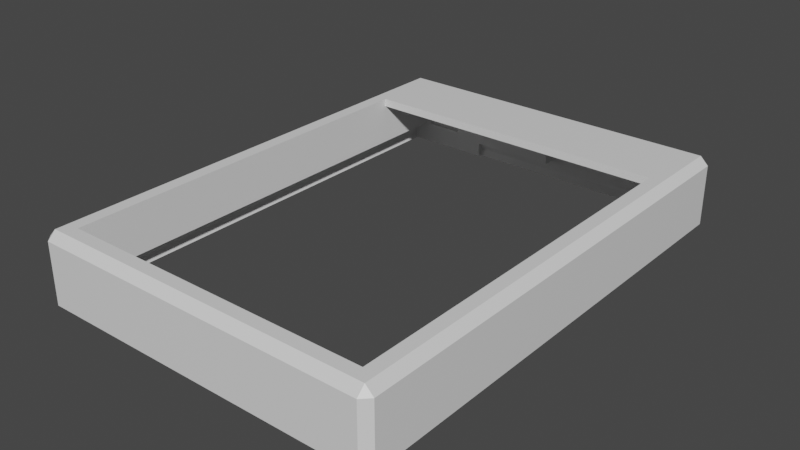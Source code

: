 # Source: 20keypad-c-cover.blend  (saved by Blender 2.93.21; exported with 4.5.12 LTS)
import bpy
from mathutils import Matrix  # noqa: F401  (used for matrix-valued properties, if any)

bpy.ops.wm.read_factory_settings(use_empty=True)
scene = bpy.context.scene
scene.name = 'Scene'

# ---- collections
col_collection = bpy.data.collections.new('Collection'); scene.collection.children.link(col_collection)

# ---- materials (node trees are filled in below, after node groups)
mat_material = bpy.data.materials.new('Material')
mat_material.alpha_threshold = 0.0
mat_material.use_transparent_shadow = False
mat_material.line_color = (0.0, 0.0, 0.0, 1.0)

# ---- material node trees
mat_material.use_nodes = True; mat_material.node_tree.nodes.clear()
_N = mat_material.node_tree.nodes; _L = mat_material.node_tree.links
n0 = _N.new('ShaderNodeOutputMaterial'); n0.name = 'Material Output'; n0.location = (300, 300)
n1 = _N.new('ShaderNodeBsdfPrincipled'); n1.name = 'Principled BSDF'; n1.location = (10, 300)
n1.distribution = 'GGX'
n1.subsurface_method = 'BURLEY'
n1.inputs[2].default_value = 0.4
n1.inputs[3].default_value = 1.45
n1.inputs[27].default_value = (0.0, 0.0, 0.0, 1.0)
n1.inputs[28].default_value = 1.0
_L.new(n1.outputs[0], n0.inputs[0])
n0.is_active_output = True

# ---- world
world_world = bpy.data.worlds.new('World'); scene.world = world_world
world_world.use_nodes = True; world_world.node_tree.nodes.clear()
_N = world_world.node_tree.nodes; _L = world_world.node_tree.links
n0 = _N.new('ShaderNodeOutputWorld'); n0.name = 'World Output'; n0.location = (300, 300)
n1 = _N.new('ShaderNodeBackground'); n1.name = 'Background'; n1.location = (10, 300)
n1.inputs[0].default_value = (0.05088, 0.05088, 0.05088, 1.0)
_L.new(n1.outputs[0], n0.inputs[0])
n0.is_active_output = True
world_world.color = (0.05088, 0.05088, 0.05088)
world_world.use_sun_shadow = False
world_world.sun_shadow_jitter_overblur = 0.0

# ---- meshes
me_cube_003 = bpy.data.meshes.new('Cube.003')
me_cube_003.from_pydata([(1.002, 0.9516, -7.875), (1.002, -0.9516, -7.875), (-0.9246, -0.9003, 13.5), (0.9246, -0.9003, 13.5), (0.9246, 0.6521, 13.5), (-0.9246, 0.9355, -1.5), (-0.9246, -0.9003, -1.5), (0.9246, -0.9003, -1.5), (-0.9784, -0.9355, -1.5), (0.9784, -0.9355, -1.5), (0.9246, 0.6521, 11.0), (0.9784, 0.9355, -1.5), (-0.9784, 0.9355, -1.5), (-0.3365, 0.9839, -7.875), (-0.9246, 0.9355, 11.0), (-0.9246, 0.6521, 11.0), (0.9246, 0.9355, -1.5), (0.9246, 0.9355, 11.0), (-1.002, -0.9516, -3.5), (-0.9784, -0.9355, -3.5), (1.002, -0.9516, -3.5), (0.9784, -0.9355, -3.5), (0.9784, 0.9355, -3.5), (1.002, 0.9516, -3.5), (1.014, 0.9597, -5.688), (-1.014, -0.9597, -5.688), (1.014, -0.9597, -5.688), (1.002, 0.9839, 11.01), (1.002, 0.9516, 13.5), (1.05, 0.9516, 11.0), (1.002, 0.9839, -7.875), (1.05, 0.9516, -7.875), (1.002, -0.9516, 13.5), (1.002, -0.9839, 11.0), (1.05, -0.9516, 11.0), (1.05, -0.9516, -7.875), (1.002, -0.9839, -7.875), (-1.002, 0.9839, 10.99), (-1.05, 0.9516, 11.0), (-1.002, 0.9516, 13.5), (-1.05, 0.9516, -7.875), (-1.002, 0.9839, -7.875), (-1.002, -0.9839, 11.0), (-1.002, -0.9516, 13.5), (-1.05, -0.9516, 11.0), (-1.002, -0.9839, -7.875), (-1.05, -0.9516, -7.875), (-1.002, -0.9516, -7.875), (-0.9246, 0.6521, 13.5), (-0.05988, 0.8871, -1.5), (0.05988, 0.8871, -1.5), (0.05988, 0.9355, 11.0), (-0.05988, 0.8871, 11.0), (0.05988, 0.8871, 11.0), (-0.05988, 0.9355, 11.0), (0.05988, 0.9355, -1.5), (-0.05988, 0.9355, -1.5), (-0.8874, 0.9355, -1.5), (-0.6623, 0.9355, -1.5), (-0.6623, 0.9355, 2.5), (-0.8874, 0.9355, 2.5), (-0.9305, 0.9516, 5.5), (-0.6192, 0.9516, 5.5), (-0.9784, 0.9839, -7.0), (-0.5713, 0.9839, -7.0), (-0.9784, 0.9839, 8.0), (-0.5713, 0.9839, 8.0), (-0.8874, 0.9516, -1.5), (-0.8874, 0.9516, 2.5), (-0.6623, 0.9516, -1.5), (-0.6623, 0.9516, 2.5), (-0.4946, 0.9597, -5.688), (-0.4946, 0.9516, -7.875), (-0.4946, 0.9355, -7.875), (-0.4946, 0.9355, -3.5), (-0.6192, 0.9516, -4.5), (-0.4946, 0.9516, -3.5), (-0.9784, 0.9355, -3.5), (-1.014, 0.9355, -5.688), (-0.9305, 0.9516, -4.5), (-1.002, 0.9355, -3.5), (-1.002, 0.9355, -7.875)], [], [(1, 36, 45, 47), (0, 31, 35, 1), (2, 43, 32, 3), (76, 71, 24, 23), (46, 44, 38, 40), (39, 43, 2, 48, 4, 3, 32, 28), (21, 19, 8, 9), (2, 3, 7, 6), (26, 24, 0, 1), (2, 6, 5, 14, 15, 48), (76, 23, 22, 74), (36, 33, 42, 45), (31, 29, 34, 35), (77, 12, 8, 19), (10, 17, 16, 7, 3, 4), (10, 4, 48, 15), (24, 71, 72, 0), (80, 18, 25, 78), (19, 18, 80, 77), (59, 58, 57, 5, 12, 77, 80, 78, 81, 73, 74, 22, 11, 17, 51, 55, 56, 54, 14, 60), (47, 46, 40, 41, 13, 30, 0, 72, 73, 81), (9, 11, 22, 21), (21, 22, 23, 20), (26, 25, 18, 20), (20, 18, 19, 21), (1, 47, 25, 26), (78, 25, 47, 81), (20, 23, 24, 26), (27, 28, 29), (30, 31, 0), (32, 33, 34), (35, 36, 1), (37, 38, 39), (42, 43, 44), (45, 46, 47), (29, 31, 30, 27), (28, 32, 34, 29), (33, 36, 35, 34), (37, 41, 40, 38), (32, 43, 42, 33), (38, 44, 43, 39), (44, 46, 45, 42), (39, 28, 27, 37), (12, 5, 6, 8), (7, 16, 17, 11, 9), (49, 52, 54, 56), (51, 53, 50, 55), (52, 49, 50, 53), (50, 49, 56, 55), (51, 17, 10, 15, 14, 54, 52, 53), (64, 13, 41, 63), (63, 41, 37, 27, 30, 13, 64, 66, 65), (68, 60, 57, 67), (69, 58, 59, 70), (67, 57, 58, 69), (59, 60, 68, 70), (79, 63, 65, 61), (75, 62, 66, 64), (75, 64, 63, 79), (62, 61, 65, 66), (67, 69, 75, 79), (75, 69, 70, 68, 67, 79, 61, 62), (72, 71, 76, 74, 73), (60, 14, 5, 57), (9, 8, 6, 7)])
_uv = me_cube_003.uv_layers.new(name='UVMap')
_uv.uv.foreach_set('vector', [0.369, 0.746, 0.3678, 0.75, 0.1322, 0.75, 0.131, 0.746, 0.369, 0.504, 0.375, 0.5073, 0.375, 0.7427, 0.369, 0.746, 0.8653, 0.7434, 0.8688, 0.7459, 0.6312, 0.7459, 0.6347, 0.7434, 0.2597, 0.4373, 0.1822, 0.4434, 0.37, 0.5034, 0.371, 0.5027, 0.375, 0.007257, 0.6244, 0.007257, 0.6244, 0.2427, 0.375, 0.2427, 0.8724, 0.5072, 0.8688, 0.7459, 0.8653, 0.7434, 0.8653, 0.549, 0.6347, 0.549, 0.6347, 0.7434, 0.6312, 0.7459, 0.6339, 0.5072, 0.4549, 0.75, 0.4549, 1.0, 0.482, 1.0, 0.482, 0.75, 0.0, 0.0, 0.0, 0.0, 0.0, 0.0, 0.0, 0.0, 0.3339, 0.625, 0.37, 0.5034, 0.369, 0.504, 0.4007, 0.75, 0.0, 0.0, 0.0, 0.0, 0.0, 0.0, 0.0, 0.0, 0.0, 0.0, 0.0, 0.0, 0.3001, 0.461, 0.371, 0.5027, 0.373, 0.5013, 0.1333, 0.2587, 0.375, 0.7572, 0.6244, 0.7572, 0.6244, 0.9928, 0.375, 0.9928, 0.375, 0.5073, 0.6244, 0.5073, 0.6244, 0.7427, 0.375, 0.7427, 0.127, 0.5013, 0.125, 0.5, 0.482, 1.0, 0.4549, 1.0, 0.0, 0.0, 0.0, 0.0, 0.0, 0.0, 0.0, 0.0, 0.0, 0.0, 0.0, 0.0, 0.0, 0.0, 0.0, 0.0, 0.0, 0.0, 0.0, 0.0, 0.37, 0.5034, 0.1822, 0.4434, 0.1983, 0.504, 0.369, 0.504, 0.1341, 0.5111, 0.4278, 1.0, 0.4143, 1.0, 0.1348, 0.5117, 0.4549, 1.0, 0.4278, 1.0, 0.1341, 0.5111, 0.1298, 0.5056, 0.2186, 0.2563, 0.1155, 0.1322, 0.08649, 0.06069, 0.1094, 0.0625, 0.0, 0.0, 0.0, 0.0, 0.0, 0.0, 0.0, 0.0, 0.0, 0.0, 0.0, 0.0, 0.1333, 0.2587, 0.373, 0.5013, 0.375, 0.5, 0.375, 0.25, 0.8426, 0.4838, 0.1565, 0.2521, 0.128, 0.2204, 0.7193, 0.411, 0.625, 0.9741, 0.2088, 0.2382, 0.131, 0.746, 0.125, 0.7427, 0.125, 0.5073, 0.1318, 0.5, 0.2115, 0.5, 0.3679, 0.5, 0.369, 0.504, 0.0, 0.0, 0.0, 0.0, 0.131, 0.5081, 0.0, 0.0, 0.375, 0.5, 0.373, 0.5013, 0.1336, 0.25, 0.1336, 0.25, 0.373, 0.5013, 0.371, 0.5027, 0.2671, 0.5, 0.4143, 0.75, 0.4143, 1.0, 0.4278, 1.0, 0.4278, 0.75, 0.4278, 0.75, 0.4278, 1.0, 0.4549, 1.0, 0.4549, 0.75, 0.4007, 0.75, 0.4007, 1.0, 0.4143, 1.0, 0.4143, 0.75, 0.1348, 0.5117, 0.4143, 1.0, 0.4007, 1.0, 0.1356, 0.5124, 0.2671, 0.5, 0.371, 0.5027, 0.37, 0.5034, 0.3339, 0.625, 0.6302, 0.4976, 0.6339, 0.5072, 0.6244, 0.5073, 0.3679, 0.5, 0.375, 0.5, 0.369, 0.504, 0.625, 0.7579, 0.6244, 0.75, 0.6244, 0.75, 0.3747, 0.7426, 0.3678, 0.75, 0.369, 0.746, 0.6244, 0.25, 0.6244, 0.25, 0.625, 0.2427, 0.6244, 0.9928, 0.625, 0.9921, 0.6244, 1.0, 0.1324, 0.7499, 0.125, 0.7427, 0.131, 0.746, 0.6244, 0.5073, 0.375, 0.5073, 0.3679, 0.5, 0.6302, 0.4976, 0.6339, 0.5072, 0.6312, 0.7459, 0.6244, 0.7427, 0.6244, 0.5073, 0.6244, 0.7572, 0.375, 0.7572, 0.375, 0.7427, 0.6244, 0.7427, 0.6506, 0.2788, 0.3428, 0.289, 0.375, 0.2427, 0.6244, 0.2427, 0.625, 0.7579, 0.625, 0.9921, 0.6244, 0.9928, 0.6244, 0.7572, 0.6244, 0.2427, 0.6244, 0.007257, 0.625, 0.005332, 0.625, 0.2427, 0.6244, 0.007257, 0.375, 0.007257, 0.375, 0.0, 0.6244, 0.0, 0.6682, 0.2932, 0.6339, 0.5072, 0.6302, 0.4976, 0.6506, 0.2788, 0.125, 0.5, 0.0, 0.0, 0.0, 0.0, 0.0, 0.0, 0.0, 0.0, 0.0625, 0.25, 0.125, 0.5, 0.375, 0.5, 0.1875, 0.25, 0.0, 0.0, 0.0, 0.0, 0.0, 0.0, 0.0, 0.0, 0.0, 0.0, 0.0, 0.0, 0.0, 0.0, 0.0, 0.0, 0.0, 0.0, 0.0, 0.0, 0.0, 0.0, 0.0, 0.0, 0.0, 0.0, 0.0, 0.0, 0.0, 0.0, 0.0, 0.0, 0.0, 0.0, 0.0, 0.0, 0.625, 1.0, 0.0, 0.0, 0.0, 0.0, 0.0, 0.0, 0.05137, 0.08173, 0.05762, 0.09188, 0.3922, 0.3546, 0.1686, 0.5, 0.3428, 0.289, 0.3881, 0.2967, 0.3986, 0.2949, 0.3428, 0.289, 0.6506, 0.2788, 0.6302, 0.4976, 0.3679, 0.5, 0.1686, 0.5, 0.3922, 0.3546, 0.5116, 0.3298, 0.5117, 0.2911, 0.0, 0.0, 0.0, 0.0, 0.0, 0.0, 0.0, 0.0, 0.0, 0.0, 0.0, 0.0, 0.0, 0.0, 0.0, 0.0, 0.0, 0.0, 0.0, 0.0, 0.0, 0.0, 0.0, 0.0, 0.0, 0.0, 0.0, 0.0, 0.0, 0.0, 0.0, 0.0, 0.0, 0.0, 0.0, 0.0, 0.0, 0.0, 0.0, 0.0, 0.0, 0.0, 0.0, 0.0, 0.0, 0.0, 0.0, 0.0, 0.0, 0.0, 0.0, 0.0, 0.0, 0.0, 0.0, 0.0, 0.0, 0.0, 0.0, 0.0, 0.0, 0.0, 0.0, 0.0, 0.0, 0.0, 0.0, 0.0, 0.0, 0.0, 0.0, 0.0, 0.0, 0.0, 0.0, 0.0, 0.0, 0.0, 0.0, 0.0, 0.0, 0.0, 0.0, 0.0, 0.0, 0.0, 0.0, 0.0, 0.1983, 0.504, 0.1822, 0.4434, 0.0, 0.0, 0.0, 0.0, 0.0, 0.0, 0.2088, 0.2382, 0.625, 0.9741, 0.1094, 0.0625, 0.08649, 0.06069, 0.482, 0.75, 0.482, 1.0, 0.0, 0.0, 0.0, 0.0])
_uv.active_render = True
_uv = me_cube_003.uv_layers.new(name='UVマップ')
_uv.uv.foreach_set('vector', [0.0, 0.0, 0.0, 0.0, 0.0, 0.0, 0.0, 0.0, 0.0, 0.0, 0.0, 0.0, 0.0, 0.0, 0.0, 0.0, 0.0, 0.0, 0.0, 0.0, 0.0, 0.0, 0.0, 0.0, 0.0, 0.0, 0.0, 0.0, 0.0, 0.0, 0.0, 0.0, 0.0, 0.0, 0.0, 0.0, 0.0, 0.0, 0.0, 0.0, 0.0, 0.0, 0.0, 0.0, 0.0, 0.0, 0.0, 0.0, 0.0, 0.0, 0.0, 0.0, 0.0, 0.0, 0.0, 0.0, 0.0, 0.0, 0.0, 0.0, 0.0, 0.0, 0.0, 0.0, 0.5587, 1.0, 0.5587, 0.75, 0.4263, 0.75, 0.4263, 1.0, 0.06205, 0.1246, 0.0, 0.0, 0.0, 0.0, 0.0, 0.0, 0.5587, 0.0, 0.4263, 0.0, 0.4263, 0.2463, 0.4675, 0.2482, 0.5587, 0.25, 0.5587, 0.25, 0.0, 0.0, 0.0, 0.0, 0.0, 0.0, 0.0, 0.0, 0.0, 0.0, 0.0, 0.0, 0.0, 0.0, 0.0, 0.0, 0.0, 0.0, 0.0, 0.0, 0.0, 0.0, 0.0, 0.0, 0.0, 0.0, 0.0, 0.0, 0.0, 0.0, 0.0, 0.0, 0.5587, 0.5, 0.5474, 0.5003, 0.4263, 0.5037, 0.4263, 0.75, 0.5587, 0.75, 0.5587, 0.5, 0.5587, 0.5, 0.5587, 0.5, 0.5587, 0.25, 0.5087, 0.2707, 0.0, 0.0, 0.0, 0.0, 0.0, 0.0, 0.0, 0.0, 0.0, 0.0, 0.0, 0.0, 0.0, 0.0, 0.0, 0.0, 0.0, 0.0, 0.0, 0.0, 0.0, 0.0, 0.0, 0.0, 0.09871, 0.08221, 0.05987, 0.04602, 0.07642, 0.05446, 0.1094, 0.07725, 0.0, 0.0, 0.625, 0.9777, 0.625, 0.9879, 0.5, 0.9931, 0.375, 0.9879, 0.375, 0.75, 0.0, 0.0, 0.0, 0.0, 0.0, 0.0, 0.0, 0.0, 0.0, 0.0, 0.2058, 0.1859, 0.2327, 0.2102, 0.1112, 0.1779, 0.0, 0.0, 0.0891, 0.06413, 0.0, 0.0, 0.0, 0.0, 0.0, 0.0, 0.0, 0.0, 0.0, 0.0, 0.0, 0.0, 0.0, 0.0, 0.375, 0.557, 0.375, 0.75, 0.0, 0.0, 0.3723, 0.7477, 0.0, 0.0, 0.0, 0.0, 0.2482, 0.4985, 0.2482, 0.4985, 0.0, 0.0, 0.0, 0.0, 0.1241, 0.2492, 0.0, 0.0, 0.0, 0.0, 0.0, 0.0, 0.0, 0.0, 0.0, 0.0, 0.0, 0.0, 0.0, 0.0, 0.0, 0.0, 0.0, 0.0, 0.0, 0.0, 0.0, 0.0, 0.0, 0.0, 0.0, 0.0, 0.0, 0.0, 0.0, 0.0, 0.0, 0.0, 0.1241, 0.2492, 0.0, 0.0, 0.0, 0.0, 0.06205, 0.1246, 0.0002425, 0.0007853, 0.0, 0.0, 0.0, 0.0, 0.0, 0.0, 0.0, 0.0, 0.0, 0.0, 0.0, 0.0, 0.0, 0.0, 0.0, 0.0, 0.0, 0.0, 0.0, 0.0, 0.0, 0.0, 0.0, 0.0, 0.0, 0.0, 0.0, 0.0, 0.0, 0.0, 0.0, 0.0, 0.0, 0.0, 0.0, 0.0, 0.0, 0.0, 0.0, 0.0, 0.0, 0.0, 0.0, 0.0, 0.0, 0.0, 0.0002425, 0.0007853, 0.0, 0.0, 0.0, 0.0, 0.0, 0.0, 0.0, 0.0, 0.0, 0.0, 0.0, 0.0, 0.0, 0.0, 0.0, 0.0, 0.0002977, -8.052e-05, 0.0, 0.0, 0.0, 0.0, 0.0, 0.0, 0.0, 0.0, 0.0, 0.0, 0.0, 0.0, 0.0, 0.0, 0.0, 0.0, 0.0, 0.0, 0.0, 0.0, 0.0, 0.0, 0.0, 0.0, 0.0, 0.0, 0.0, 0.0, 0.0, 0.0, 0.0, 0.0, 0.0, 0.0, 0.0002425, 0.0007853, 0.0002977, -8.052e-05, 0.0, 0.0, 0.1289, 0.5, 0.1283, 0.6239, 0.1277, 0.7477, 0.3711, 0.7468, 0.1855, 0.3734, 0.0, 0.0, 0.0, 0.0, 0.1855, 0.3734, 0.375, 0.0, 0.6093, 0.0, 0.6093, 0.1928, 0.375, 0.1928, 0.6093, 0.5572, 0.6093, 0.75, 0.375, 0.75, 0.375, 0.5572, 0.6093, 1.0, 0.375, 1.0, 0.375, 0.75, 0.6093, 0.75, 0.375, 0.75, 0.125, 0.75, 0.125, 0.5572, 0.375, 0.5572, 0.625, 0.04858, 0.625, 0.75, 0.0, 0.0, 0.5087, 0.2707, 0.4675, 0.2482, 0.625, 0.0, 0.5624, 0.03369, 0.5576, 0.07031, 6.993e-05, 2.146e-05, 0.0, 0.0, 0.0, 0.0, 4.495e-05, -4.199e-06, 5.31e-05, -5.47e-06, 0.0, 0.0, 0.0002977, -8.052e-05, 0.0002425, 0.0007853, 0.0, 0.0, 0.0, 0.0, 6.993e-05, 2.146e-05, 0.0001568, 5.776e-05, 0.0001623, -2.718e-05, 0.625, 0.0991, 0.625, 0.07551, 0.375, 0.07551, 0.375, 0.0991, 0.375, 0.6509, 0.375, 0.6745, 0.625, 0.6745, 0.625, 0.6509, 0.125, 0.6509, 0.125, 0.6745, 0.375, 0.6745, 0.375, 0.6509, 0.625, 0.6745, 0.875, 0.6745, 0.875, 0.6509, 0.625, 0.6509, 0.3801, 0.0294, 0.3924, 0.07818, 0.625, 0.07818, 0.625, 0.0, 0.4036, 0.75, 0.625, 0.75, 0.625, 0.6718, 0.375, 0.6718, 0.375, 0.7206, 0.375, 0.6718, 0.125, 0.6718, 0.125, 0.7206, 0.625, 0.75, 0.875, 0.75, 0.875, 0.6718, 0.625, 0.6718, 0.4607, 0.97, 0.4607, 0.78, 0.4036, 0.75, 0.4036, 1.0, 0.4036, 0.75, 0.4607, 0.78, 0.5393, 0.78, 0.5393, 0.97, 0.4607, 0.97, 0.4036, 1.0, 0.625, 1.0, 0.625, 0.75, 0.0, 0.0, 0.0, 0.0, 0.625, 0.557, 0.625, 0.75, 0.375, 0.75, 0.0891, 0.06413, 0.0, 0.0, 0.1094, 0.07725, 0.07642, 0.05446, 0.0, 0.0, 0.0, 0.0, 0.4263, 1.0, 0.4263, 0.75])
me_cube_003.materials.append(mat_material)
me_cube_003.use_remesh_preserve_volume = False
me_cube_003.use_remesh_preserve_attributes = False
me_cube_003.use_mirror_vertex_groups = False
me_cube_003.update()

# ---- objects
ob_x = bpy.data.objects.new('上', me_cube_003)

# ---- transforms, parenting, visibility, modifiers, constraints
ob_x.location = (0.0, 0.0, 1.6)
ob_x.scale = (41.75, 62.0, 0.8)
ob_x.lock_rotations_4d = False
ob_x.empty_display_type = 'ARROWS'
ob_x.lineart.crease_threshold = 0.0

# ---- collection membership
col_collection.objects.link(ob_x)

# ---- scene / render settings (as saved in the file)
scene.frame_start = 1; scene.frame_end = 250; scene.frame_set(1)
scene.render.engine = 'BLENDER_EEVEE_NEXT'
scene.cycles.use_denoising = False
scene.cycles.samples = 128
scene.cycles.sampling_pattern = 'TABULATED_SOBOL'
scene.cycles.use_adaptive_sampling = False
scene.cycles.use_light_tree = False
scene.view_settings.view_transform = 'Filmic'
bpy.context.view_layer.update()

# ---- added for rendering (the .blend has no active camera and no usable light): camera, sun
cam_auto = bpy.data.cameras.new('AutoCamera')
cam_auto.lens = 50.0
cam_auto.sensor_width = 36.0
cam_auto.clip_end = 2455.46
ob_auto_camera = bpy.data.objects.new('AutoCamera', cam_auto)
scene.collection.objects.link(ob_auto_camera)
ob_auto_camera.location = (139.913, -167.896, 115.78)
ob_auto_camera.rotation_euler = (1.09748, -7.21219e-08, 0.694738)
scene.camera = ob_auto_camera
light_auto_sun = bpy.data.lights.new('AutoSun', 'SUN')
light_auto_sun.energy = 3.0
light_auto_sun.angle = 0.0523599
ob_auto_sun = bpy.data.objects.new('AutoSun', light_auto_sun)
scene.collection.objects.link(ob_auto_sun)
ob_auto_sun.rotation_euler = (0.872665, 0.174533, 0.523599)
bpy.context.view_layer.update()
